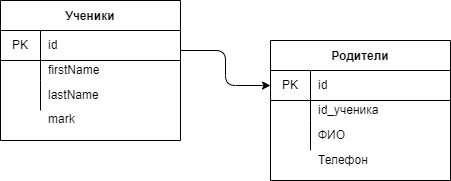

The diagram above was exported from draw.io. Its source (the exported page's mxGraphModel, read from the mxfile embedded in the PNG):
<mxGraphModel dx="1118" dy="483" grid="1" gridSize="10" guides="1" tooltips="1" connect="1" arrows="1" fold="1" page="1" pageScale="1" pageWidth="827" pageHeight="1169" math="0" shadow="0">
  <root>
    <mxCell id="0" />
    <mxCell id="1" parent="0" />
    <mxCell id="2" value="Ученики" style="shape=table;startSize=30;container=1;collapsible=0;childLayout=tableLayout;fixedRows=1;rowLines=0;fontStyle=1;align=center;pointerEvents=1;" vertex="1" parent="1">
      <mxGeometry x="80" y="80" width="180" height="140" as="geometry" />
    </mxCell>
    <mxCell id="3" value="" style="shape=partialRectangle;html=1;whiteSpace=wrap;collapsible=0;dropTarget=0;pointerEvents=1;fillColor=none;top=0;left=0;bottom=1;right=0;points=[[0,0.5],[1,0.5]];portConstraint=eastwest;" vertex="1" parent="2">
      <mxGeometry y="30" width="180" height="30" as="geometry" />
    </mxCell>
    <mxCell id="4" value="PK" style="shape=partialRectangle;html=1;whiteSpace=wrap;connectable=0;fillColor=none;top=0;left=0;bottom=0;right=0;overflow=hidden;pointerEvents=1;" vertex="1" parent="3">
      <mxGeometry width="40" height="30" as="geometry">
        <mxRectangle width="40" height="30" as="alternateBounds" />
      </mxGeometry>
    </mxCell>
    <mxCell id="5" value="id" style="shape=partialRectangle;html=1;whiteSpace=wrap;connectable=0;fillColor=none;top=0;left=0;bottom=0;right=0;align=left;spacingLeft=6;overflow=hidden;pointerEvents=1;" vertex="1" parent="3">
      <mxGeometry x="40" width="140" height="30" as="geometry">
        <mxRectangle width="140" height="30" as="alternateBounds" />
      </mxGeometry>
    </mxCell>
    <mxCell id="6" value="" style="shape=partialRectangle;html=1;whiteSpace=wrap;collapsible=0;dropTarget=0;pointerEvents=1;fillColor=none;top=0;left=0;bottom=0;right=0;points=[[0,0.5],[1,0.5]];portConstraint=eastwest;" vertex="1" parent="2">
      <mxGeometry y="60" width="180" height="20" as="geometry" />
    </mxCell>
    <mxCell id="7" value="" style="shape=partialRectangle;html=1;whiteSpace=wrap;connectable=0;fillColor=none;top=0;left=0;bottom=0;right=0;overflow=hidden;pointerEvents=1;" vertex="1" parent="6">
      <mxGeometry width="40" height="20" as="geometry">
        <mxRectangle width="40" height="20" as="alternateBounds" />
      </mxGeometry>
    </mxCell>
    <mxCell id="8" value="firstName" style="shape=partialRectangle;html=1;whiteSpace=wrap;connectable=0;fillColor=none;top=0;left=0;bottom=0;right=0;align=left;spacingLeft=6;overflow=hidden;pointerEvents=1;" vertex="1" parent="6">
      <mxGeometry x="40" width="140" height="20" as="geometry">
        <mxRectangle width="140" height="20" as="alternateBounds" />
      </mxGeometry>
    </mxCell>
    <mxCell id="9" value="" style="shape=partialRectangle;html=1;whiteSpace=wrap;collapsible=0;dropTarget=0;pointerEvents=1;fillColor=none;top=0;left=0;bottom=0;right=0;points=[[0,0.5],[1,0.5]];portConstraint=eastwest;" vertex="1" parent="2">
      <mxGeometry y="80" width="180" height="30" as="geometry" />
    </mxCell>
    <mxCell id="10" value="" style="shape=partialRectangle;html=1;whiteSpace=wrap;connectable=0;fillColor=none;top=0;left=0;bottom=0;right=0;overflow=hidden;pointerEvents=1;" vertex="1" parent="9">
      <mxGeometry width="40" height="30" as="geometry">
        <mxRectangle width="40" height="30" as="alternateBounds" />
      </mxGeometry>
    </mxCell>
    <mxCell id="11" value="lastName" style="shape=partialRectangle;html=1;whiteSpace=wrap;connectable=0;fillColor=none;top=0;left=0;bottom=0;right=0;align=left;spacingLeft=6;overflow=hidden;pointerEvents=1;" vertex="1" parent="9">
      <mxGeometry x="40" width="140" height="30" as="geometry">
        <mxRectangle width="140" height="30" as="alternateBounds" />
      </mxGeometry>
    </mxCell>
    <mxCell id="12" value="mark" style="shape=partialRectangle;html=1;whiteSpace=wrap;connectable=0;fillColor=none;top=0;left=0;bottom=0;right=0;align=left;spacingLeft=6;overflow=hidden;pointerEvents=1;" vertex="1" parent="1">
      <mxGeometry x="120" y="184" width="140" height="30" as="geometry">
        <mxRectangle width="140" height="30" as="alternateBounds" />
      </mxGeometry>
    </mxCell>
    <mxCell id="13" value="Родители" style="shape=table;startSize=30;container=1;collapsible=0;childLayout=tableLayout;fixedRows=1;rowLines=0;fontStyle=1;align=center;pointerEvents=1;" vertex="1" parent="1">
      <mxGeometry x="350" y="120" width="180" height="140" as="geometry" />
    </mxCell>
    <mxCell id="14" value="" style="shape=partialRectangle;html=1;whiteSpace=wrap;collapsible=0;dropTarget=0;pointerEvents=1;fillColor=none;top=0;left=0;bottom=1;right=0;points=[[0,0.5],[1,0.5]];portConstraint=eastwest;" vertex="1" parent="13">
      <mxGeometry y="30" width="180" height="30" as="geometry" />
    </mxCell>
    <mxCell id="15" value="PK" style="shape=partialRectangle;html=1;whiteSpace=wrap;connectable=0;fillColor=none;top=0;left=0;bottom=0;right=0;overflow=hidden;pointerEvents=1;" vertex="1" parent="14">
      <mxGeometry width="40" height="30" as="geometry">
        <mxRectangle width="40" height="30" as="alternateBounds" />
      </mxGeometry>
    </mxCell>
    <mxCell id="16" value="id" style="shape=partialRectangle;html=1;whiteSpace=wrap;connectable=0;fillColor=none;top=0;left=0;bottom=0;right=0;align=left;spacingLeft=6;overflow=hidden;pointerEvents=1;" vertex="1" parent="14">
      <mxGeometry x="40" width="140" height="30" as="geometry">
        <mxRectangle width="140" height="30" as="alternateBounds" />
      </mxGeometry>
    </mxCell>
    <mxCell id="17" value="" style="shape=partialRectangle;html=1;whiteSpace=wrap;collapsible=0;dropTarget=0;pointerEvents=1;fillColor=none;top=0;left=0;bottom=0;right=0;points=[[0,0.5],[1,0.5]];portConstraint=eastwest;" vertex="1" parent="13">
      <mxGeometry y="60" width="180" height="20" as="geometry" />
    </mxCell>
    <mxCell id="18" value="" style="shape=partialRectangle;html=1;whiteSpace=wrap;connectable=0;fillColor=none;top=0;left=0;bottom=0;right=0;overflow=hidden;pointerEvents=1;" vertex="1" parent="17">
      <mxGeometry width="40" height="20" as="geometry">
        <mxRectangle width="40" height="20" as="alternateBounds" />
      </mxGeometry>
    </mxCell>
    <mxCell id="19" value="id_ученика" style="shape=partialRectangle;html=1;whiteSpace=wrap;connectable=0;fillColor=none;top=0;left=0;bottom=0;right=0;align=left;spacingLeft=6;overflow=hidden;pointerEvents=1;" vertex="1" parent="17">
      <mxGeometry x="40" width="140" height="20" as="geometry">
        <mxRectangle width="140" height="20" as="alternateBounds" />
      </mxGeometry>
    </mxCell>
    <mxCell id="20" value="" style="shape=partialRectangle;html=1;whiteSpace=wrap;collapsible=0;dropTarget=0;pointerEvents=1;fillColor=none;top=0;left=0;bottom=0;right=0;points=[[0,0.5],[1,0.5]];portConstraint=eastwest;" vertex="1" parent="13">
      <mxGeometry y="80" width="180" height="30" as="geometry" />
    </mxCell>
    <mxCell id="21" value="" style="shape=partialRectangle;html=1;whiteSpace=wrap;connectable=0;fillColor=none;top=0;left=0;bottom=0;right=0;overflow=hidden;pointerEvents=1;" vertex="1" parent="20">
      <mxGeometry width="40" height="30" as="geometry">
        <mxRectangle width="40" height="30" as="alternateBounds" />
      </mxGeometry>
    </mxCell>
    <mxCell id="22" value="ФИО" style="shape=partialRectangle;html=1;whiteSpace=wrap;connectable=0;fillColor=none;top=0;left=0;bottom=0;right=0;align=left;spacingLeft=6;overflow=hidden;pointerEvents=1;" vertex="1" parent="20">
      <mxGeometry x="40" width="140" height="30" as="geometry">
        <mxRectangle width="140" height="30" as="alternateBounds" />
      </mxGeometry>
    </mxCell>
    <mxCell id="23" value="Телефон" style="shape=partialRectangle;html=1;whiteSpace=wrap;connectable=0;fillColor=none;top=0;left=0;bottom=0;right=0;align=left;spacingLeft=6;overflow=hidden;pointerEvents=1;" vertex="1" parent="1">
      <mxGeometry x="390" y="225" width="140" height="30" as="geometry">
        <mxRectangle width="140" height="30" as="alternateBounds" />
      </mxGeometry>
    </mxCell>
    <mxCell id="25" value="" style="edgeStyle=elbowEdgeStyle;elbow=horizontal;endArrow=classic;html=1;entryX=0;entryY=0.5;entryDx=0;entryDy=0;" edge="1" parent="1" target="14">
      <mxGeometry width="50" height="50" relative="1" as="geometry">
        <mxPoint x="260" y="130" as="sourcePoint" />
        <mxPoint x="320" y="120" as="targetPoint" />
      </mxGeometry>
    </mxCell>
  </root>
</mxGraphModel>